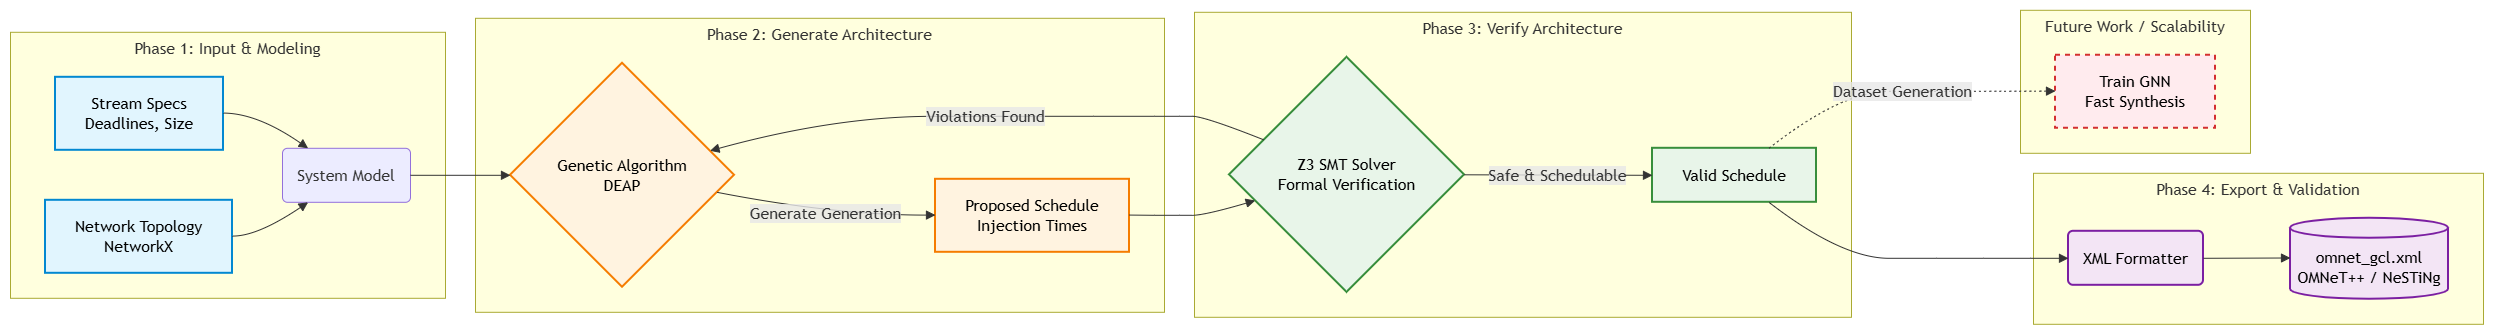

The diagram above was exported from draw.io. Its source (the exported page's mxGraphModel, read from the mxfile embedded in the PNG):
<mxGraphModel dx="2867" dy="1577" grid="1" gridSize="10" guides="1" tooltips="1" connect="1" arrows="1" fold="1" page="1" pageScale="1" pageWidth="850" pageHeight="1100" math="0" shadow="0">
  <root>
    <mxCell id="0" />
    <mxCell id="1" parent="0" />
    <UserObject label="" mermaidData="{&#10;  &quot;data&quot;: &quot;graph LR\n    %% Styling Classes\n    classDef input fill:#e1f5fe,stroke:#0288d1,stroke-width:2px,color:#000,rx:5px,ry:5px\n    classDef gen fill:#fff3e0,stroke:#f57c00,stroke-width:2px,color:#000,rx:5px,ry:5px\n    classDef ver fill:#e8f5e9,stroke:#388e3c,stroke-width:2px,color:#000,rx:5px,ry:5px\n    classDef out fill:#f3e5f5,stroke:#7b1fa2,stroke-width:2px,color:#000,rx:5px,ry:5px\n    classDef future fill:#ffebee,stroke:#d32f2f,stroke-width:2px,stroke-dasharray: 5 5,color:#000,rx:5px,ry:5px\n\n    %% Phase 1\n    subgraph Phase1 [Phase 1: Input &amp; Modeling]\n        N[Network Topology&lt;br&gt;NetworkX]:::input\n        S[Stream Specs&lt;br&gt;Deadlines, Size]:::input\n        N --&gt; M(System Model)\n        S --&gt; M\n    end\n\n    %% Phase 2\n    subgraph Phase2 [Phase 2: Generate Architecture]\n        M --&gt; GA{Genetic Algorithm&lt;br&gt;DEAP}:::gen\n        GA --&gt;|Generate Generation| PS[Proposed Schedule&lt;br&gt;Injection Times]:::gen\n    end\n\n    %% Phase 3\n    subgraph Phase3 [Phase 3: Verify Architecture]\n        PS --&gt; Z3{Z3 SMT Solver&lt;br&gt;Formal Verification}:::ver\n        Z3 --&gt;|Violations Found| GA\n        Z3 --&gt;|Safe &amp; Schedulable| VS[Valid Schedule]:::ver\n    end\n\n    %% Phase 4\n    subgraph Phase4 [Phase 4: Export &amp; Validation]\n        VS --&gt; X(XML Formatter):::out\n        X --&gt; O[(omnet_gcl.xml&lt;br&gt;OMNeT++ / NeSTiNg)]:::out\n    end\n\n    %% Future Work / GNN connection\n    subgraph FutureWork [Future Work / Scalability]\n        VS -.-&gt;|Dataset Generation| GNN[Train GNN&lt;br&gt;Fast Synthesis]:::future\n    end\n&quot;,&#10;  &quot;config&quot;: null&#10;}" id="0xwf-C-diXRRJz7u9szc-116">
      <mxCell connectable="0" parent="1" style="group;transparentBounds=1;editIcon=1;lockedGroup=0;groupPadding=10;" vertex="1">
        <mxGeometry as="geometry" />
      </mxCell>
    </UserObject>
    <UserObject label="Phase 1: Input &amp; Modeling" mermaidId="n:Phase1" mermaidBaseStyle="html=1;whiteSpace=wrap;strokeWidth=1;verticalAlign=top;fillColor=light-dark(#ffffde,#1f2020);strokeColor=light-dark(#aaaa33,#cccccc);fontColor=light-dark(#333333,#cccccc);fontFamily=Trebuchet MS,Verdana,Arial,sans-serif;fontSize=16;" mermaidBaseValue="Phase 1: Input &amp; Modeling" id="0xwf-C-diXRRJz7u9szc-117">
      <mxCell parent="0xwf-C-diXRRJz7u9szc-116" style="html=1;whiteSpace=wrap;strokeWidth=1;verticalAlign=top;fillColor=light-dark(#ffffde,#1f2020);strokeColor=light-dark(#aaaa33,#cccccc);fontColor=light-dark(#333333,#cccccc);fontFamily=Trebuchet MS,Verdana,Arial,sans-serif;fontSize=16;" vertex="1">
        <mxGeometry height="266" width="435" x="50" y="52" as="geometry" />
      </mxCell>
    </UserObject>
    <UserObject label="Network Topology&#10;NetworkX" mermaidId="n:N" mermaidBaseStyle="html=1;whiteSpace=wrap;strokeWidth=2;fillColor=#e1f5fe;strokeColor=#0288d1;fontColor=default;fontFamily=Trebuchet MS,Verdana,Arial,sans-serif;fontSize=16;" mermaidBaseValue="Network Topology&#10;NetworkX" id="0xwf-C-diXRRJz7u9szc-118">
      <mxCell parent="0xwf-C-diXRRJz7u9szc-117" style="html=1;whiteSpace=wrap;strokeWidth=2;fillColor=#e1f5fe;strokeColor=#0288d1;fontColor=default;fontFamily=Trebuchet MS,Verdana,Arial,sans-serif;fontSize=16;" vertex="1">
        <mxGeometry height="73" width="187" x="35" y="168" as="geometry" />
      </mxCell>
    </UserObject>
    <UserObject label="Stream Specs&#10;Deadlines, Size" mermaidId="n:S" mermaidBaseStyle="html=1;whiteSpace=wrap;strokeWidth=2;fillColor=#e1f5fe;strokeColor=#0288d1;fontColor=default;fontFamily=Trebuchet MS,Verdana,Arial,sans-serif;fontSize=16;" mermaidBaseValue="Stream Specs&#10;Deadlines, Size" id="0xwf-C-diXRRJz7u9szc-119">
      <mxCell parent="0xwf-C-diXRRJz7u9szc-117" style="html=1;whiteSpace=wrap;strokeWidth=2;fillColor=#e1f5fe;strokeColor=#0288d1;fontColor=default;fontFamily=Trebuchet MS,Verdana,Arial,sans-serif;fontSize=16;" vertex="1">
        <mxGeometry height="73" width="168" x="45" y="45" as="geometry" />
      </mxCell>
    </UserObject>
    <UserObject label="System Model" mermaidId="n:M" mermaidBaseStyle="rounded=1;absoluteArcSize=1;arcSize=10;html=1;whiteSpace=wrap;strokeWidth=1;fillColor=light-dark(#ECECFF,#1f2020);strokeColor=light-dark(#9370DB,#cccccc);fontColor=light-dark(#333333,#cccccc);fontFamily=Trebuchet MS,Verdana,Arial,sans-serif;fontSize=16;" mermaidBaseValue="System Model" id="0xwf-C-diXRRJz7u9szc-120">
      <mxCell parent="0xwf-C-diXRRJz7u9szc-117" style="rounded=1;absoluteArcSize=1;arcSize=10;html=1;whiteSpace=wrap;strokeWidth=1;fillColor=light-dark(#ECECFF,#1f2020);strokeColor=light-dark(#9370DB,#cccccc);fontColor=light-dark(#333333,#cccccc);fontFamily=Trebuchet MS,Verdana,Arial,sans-serif;fontSize=16;" vertex="1">
        <mxGeometry height="54" width="128" x="272" y="116" as="geometry" />
      </mxCell>
    </UserObject>
    <UserObject label="" mermaidId="e:N-&gt;M#0" mermaidBaseStyle="curved=1;startArrow=none;endArrow=block;endSize=7;strokeColor=light-dark(#333333,#cccccc);exitX=1;exitY=0.49;entryX=0.2;entryY=1;" mermaidBaseValue="" id="0xwf-C-diXRRJz7u9szc-121">
      <mxCell edge="1" parent="0xwf-C-diXRRJz7u9szc-117" source="0xwf-C-diXRRJz7u9szc-118" style="curved=1;startArrow=none;endArrow=block;endSize=7;strokeColor=light-dark(#333333,#cccccc);exitX=1;exitY=0.49;entryX=0.2;entryY=1;rounded=0;" target="0xwf-C-diXRRJz7u9szc-120">
        <mxGeometry relative="1" as="geometry">
          <Array as="points">
            <mxPoint x="247" y="204" />
          </Array>
        </mxGeometry>
      </mxCell>
    </UserObject>
    <UserObject label="" mermaidId="e:S-&gt;M#0" mermaidBaseStyle="curved=1;startArrow=none;endArrow=block;endSize=7;strokeColor=light-dark(#333333,#cccccc);exitX=1;exitY=0.49;entryX=0.2;entryY=0;" mermaidBaseValue="" id="0xwf-C-diXRRJz7u9szc-122">
      <mxCell edge="1" parent="0xwf-C-diXRRJz7u9szc-117" source="0xwf-C-diXRRJz7u9szc-119" style="curved=1;startArrow=none;endArrow=block;endSize=7;strokeColor=light-dark(#333333,#cccccc);exitX=1;exitY=0.49;entryX=0.2;entryY=0;rounded=0;" target="0xwf-C-diXRRJz7u9szc-120">
        <mxGeometry relative="1" as="geometry">
          <Array as="points">
            <mxPoint x="247" y="81" />
          </Array>
        </mxGeometry>
      </mxCell>
    </UserObject>
    <UserObject label="Phase 2: Generate Architecture" mermaidId="n:Phase2" mermaidBaseStyle="html=1;whiteSpace=wrap;strokeWidth=1;verticalAlign=top;fillColor=light-dark(#ffffde,#1f2020);strokeColor=light-dark(#aaaa33,#cccccc);fontColor=light-dark(#333333,#cccccc);fontFamily=Trebuchet MS,Verdana,Arial,sans-serif;fontSize=16;" mermaidBaseValue="Phase 2: Generate Architecture" id="0xwf-C-diXRRJz7u9szc-123">
      <mxCell parent="0xwf-C-diXRRJz7u9szc-116" style="html=1;whiteSpace=wrap;strokeWidth=1;verticalAlign=top;fillColor=light-dark(#ffffde,#1f2020);strokeColor=light-dark(#aaaa33,#cccccc);fontColor=light-dark(#333333,#cccccc);fontFamily=Trebuchet MS,Verdana,Arial,sans-serif;fontSize=16;" vertex="1">
        <mxGeometry height="294" width="689" x="515" y="38" as="geometry" />
      </mxCell>
    </UserObject>
    <UserObject label="Genetic Algorithm&#10;DEAP" mermaidId="n:GA" mermaidBaseStyle="rhombus;html=1;strokeWidth=2;whiteSpace=wrap;fillColor=#fff3e0;strokeColor=#f57c00;fontColor=default;fontFamily=Trebuchet MS,Verdana,Arial,sans-serif;fontSize=16;" mermaidBaseValue="Genetic Algorithm&#10;DEAP" id="0xwf-C-diXRRJz7u9szc-124">
      <mxCell parent="0xwf-C-diXRRJz7u9szc-123" style="rhombus;html=1;strokeWidth=2;whiteSpace=wrap;fillColor=#fff3e0;strokeColor=#f57c00;fontColor=default;fontFamily=Trebuchet MS,Verdana,Arial,sans-serif;fontSize=16;" vertex="1">
        <mxGeometry height="224" width="224" x="35" y="45" as="geometry" />
      </mxCell>
    </UserObject>
    <UserObject label="Proposed Schedule&#10;Injection Times" mermaidId="n:PS" mermaidBaseStyle="html=1;whiteSpace=wrap;strokeWidth=2;fillColor=#fff3e0;strokeColor=#f57c00;fontColor=default;fontFamily=Trebuchet MS,Verdana,Arial,sans-serif;fontSize=16;" mermaidBaseValue="Proposed Schedule&#10;Injection Times" id="0xwf-C-diXRRJz7u9szc-125">
      <mxCell parent="0xwf-C-diXRRJz7u9szc-123" style="html=1;whiteSpace=wrap;strokeWidth=2;fillColor=#fff3e0;strokeColor=#f57c00;fontColor=default;fontFamily=Trebuchet MS,Verdana,Arial,sans-serif;fontSize=16;" vertex="1">
        <mxGeometry height="73" width="194" x="460" y="161" as="geometry" />
      </mxCell>
    </UserObject>
    <UserObject label="Generate Generation" mermaidId="e:GA-&gt;PS#0" mermaidBaseStyle="curved=1;startArrow=none;endArrow=block;endSize=7;strokeColor=light-dark(#333333,#cccccc);html=1;fontSize=16;labelBackgroundColor=light-dark(#E8E8E88D,#2a2a2a8D);fontFamily=Trebuchet MS,Verdana,Arial,sans-serif;fontColor=light-dark(#333333,#cccccc);exitX=1;exitY=0.59;entryX=0;entryY=0.49;" mermaidBaseValue="Generate Generation" id="0xwf-C-diXRRJz7u9szc-126">
      <mxCell edge="1" parent="0xwf-C-diXRRJz7u9szc-123" source="0xwf-C-diXRRJz7u9szc-124" style="curved=1;startArrow=none;endArrow=block;endSize=7;strokeColor=light-dark(#333333,#cccccc);html=1;fontSize=16;labelBackgroundColor=light-dark(#E8E8E88D,#2a2a2a8D);fontFamily=Trebuchet MS,Verdana,Arial,sans-serif;fontColor=light-dark(#333333,#cccccc);exitX=1;exitY=0.59;entryX=0;entryY=0.49;rounded=0;" target="0xwf-C-diXRRJz7u9szc-125">
        <mxGeometry relative="1" as="geometry">
          <Array as="points">
            <mxPoint x="360" y="197" />
          </Array>
        </mxGeometry>
      </mxCell>
    </UserObject>
    <UserObject label="Phase 3: Verify Architecture" mermaidId="n:Phase3" mermaidBaseStyle="html=1;whiteSpace=wrap;strokeWidth=1;verticalAlign=top;fillColor=light-dark(#ffffde,#1f2020);strokeColor=light-dark(#aaaa33,#cccccc);fontColor=light-dark(#333333,#cccccc);fontFamily=Trebuchet MS,Verdana,Arial,sans-serif;fontSize=16;" mermaidBaseValue="Phase 3: Verify Architecture" id="0xwf-C-diXRRJz7u9szc-127">
      <mxCell parent="0xwf-C-diXRRJz7u9szc-116" style="html=1;whiteSpace=wrap;strokeWidth=1;verticalAlign=top;fillColor=light-dark(#ffffde,#1f2020);strokeColor=light-dark(#aaaa33,#cccccc);fontColor=light-dark(#333333,#cccccc);fontFamily=Trebuchet MS,Verdana,Arial,sans-serif;fontSize=16;" vertex="1">
        <mxGeometry height="305" width="657" x="1234" y="32" as="geometry" />
      </mxCell>
    </UserObject>
    <UserObject label="Z3 SMT Solver&#10;Formal Verification" mermaidId="n:Z3" mermaidBaseStyle="rhombus;html=1;strokeWidth=2;whiteSpace=wrap;fillColor=#e8f5e9;strokeColor=#388e3c;fontColor=default;fontFamily=Trebuchet MS,Verdana,Arial,sans-serif;fontSize=16;" mermaidBaseValue="Z3 SMT Solver&#10;Formal Verification" id="0xwf-C-diXRRJz7u9szc-128">
      <mxCell parent="0xwf-C-diXRRJz7u9szc-127" style="rhombus;html=1;strokeWidth=2;whiteSpace=wrap;fillColor=#e8f5e9;strokeColor=#388e3c;fontColor=default;fontFamily=Trebuchet MS,Verdana,Arial,sans-serif;fontSize=16;" vertex="1">
        <mxGeometry height="235" width="235" x="35" y="45" as="geometry" />
      </mxCell>
    </UserObject>
    <UserObject label="Valid Schedule" mermaidId="n:VS" mermaidBaseStyle="html=1;whiteSpace=wrap;strokeWidth=2;fillColor=#e8f5e9;strokeColor=#388e3c;fontColor=default;fontFamily=Trebuchet MS,Verdana,Arial,sans-serif;fontSize=16;" mermaidBaseValue="Valid Schedule" id="0xwf-C-diXRRJz7u9szc-129">
      <mxCell parent="0xwf-C-diXRRJz7u9szc-127" style="html=1;whiteSpace=wrap;strokeWidth=2;fillColor=#e8f5e9;strokeColor=#388e3c;fontColor=default;fontFamily=Trebuchet MS,Verdana,Arial,sans-serif;fontSize=16;" vertex="1">
        <mxGeometry height="54" width="164" x="458" y="136" as="geometry" />
      </mxCell>
    </UserObject>
    <UserObject label="Safe &amp; Schedulable" mermaidId="e:Z3-&gt;VS#0" mermaidBaseStyle="curved=1;startArrow=none;endArrow=block;endSize=7;strokeColor=light-dark(#333333,#cccccc);html=1;fontSize=16;labelBackgroundColor=light-dark(#E8E8E88D,#2a2a2a8D);fontFamily=Trebuchet MS,Verdana,Arial,sans-serif;fontColor=light-dark(#333333,#cccccc);exitX=1;exitY=0.5;entryX=0;entryY=0.5;" mermaidBaseValue="Safe &amp; Schedulable" id="0xwf-C-diXRRJz7u9szc-130">
      <mxCell edge="1" parent="0xwf-C-diXRRJz7u9szc-127" source="0xwf-C-diXRRJz7u9szc-128" style="curved=1;startArrow=none;endArrow=block;endSize=7;strokeColor=light-dark(#333333,#cccccc);html=1;fontSize=16;labelBackgroundColor=light-dark(#E8E8E88D,#2a2a2a8D);fontFamily=Trebuchet MS,Verdana,Arial,sans-serif;fontColor=light-dark(#333333,#cccccc);exitX=1;exitY=0.5;entryX=0;entryY=0.5;rounded=0;" target="0xwf-C-diXRRJz7u9szc-129">
        <mxGeometry relative="1" as="geometry">
          <Array as="points" />
        </mxGeometry>
      </mxCell>
    </UserObject>
    <UserObject label="Phase 4: Export &amp; Validation" mermaidId="n:Phase4" mermaidBaseStyle="html=1;whiteSpace=wrap;strokeWidth=1;verticalAlign=top;fillColor=light-dark(#ffffde,#1f2020);strokeColor=light-dark(#aaaa33,#cccccc);fontColor=light-dark(#333333,#cccccc);fontFamily=Trebuchet MS,Verdana,Arial,sans-serif;fontSize=16;" mermaidBaseValue="Phase 4: Export &amp; Validation" id="0xwf-C-diXRRJz7u9szc-131">
      <mxCell parent="0xwf-C-diXRRJz7u9szc-116" style="html=1;whiteSpace=wrap;strokeWidth=1;verticalAlign=top;fillColor=light-dark(#ffffde,#1f2020);strokeColor=light-dark(#aaaa33,#cccccc);fontColor=light-dark(#333333,#cccccc);fontFamily=Trebuchet MS,Verdana,Arial,sans-serif;fontSize=16;" vertex="1">
        <mxGeometry height="151" width="450" x="2073" y="193" as="geometry" />
      </mxCell>
    </UserObject>
    <UserObject label="XML Formatter" mermaidId="n:X" mermaidBaseStyle="rounded=1;absoluteArcSize=1;arcSize=10;html=1;whiteSpace=wrap;strokeWidth=2;fillColor=#f3e5f5;strokeColor=#7b1fa2;fontColor=default;fontFamily=Trebuchet MS,Verdana,Arial,sans-serif;fontSize=16;" mermaidBaseValue="XML Formatter" id="0xwf-C-diXRRJz7u9szc-132">
      <mxCell parent="0xwf-C-diXRRJz7u9szc-131" style="rounded=1;absoluteArcSize=1;arcSize=10;html=1;whiteSpace=wrap;strokeWidth=2;fillColor=#f3e5f5;strokeColor=#7b1fa2;fontColor=default;fontFamily=Trebuchet MS,Verdana,Arial,sans-serif;fontSize=16;" vertex="1">
        <mxGeometry height="54" width="135" x="35" y="58" as="geometry" />
      </mxCell>
    </UserObject>
    <UserObject label="omnet_gcl.xml&#10;OMNeT++ / NeSTiNg" mermaidId="n:O" mermaidBaseStyle="html=1;shape=cylinder3;boundedLbl=1;backgroundOutline=1;size=10;strokeWidth=2;whiteSpace=wrap;fillColor=#f3e5f5;strokeColor=#7b1fa2;fontColor=default;fontFamily=Trebuchet MS,Verdana,Arial,sans-serif;fontSize=16;" mermaidBaseValue="omnet_gcl.xml&#10;OMNeT++ / NeSTiNg" id="0xwf-C-diXRRJz7u9szc-133">
      <mxCell parent="0xwf-C-diXRRJz7u9szc-131" style="html=1;shape=cylinder3;boundedLbl=1;backgroundOutline=1;size=10;strokeWidth=2;whiteSpace=wrap;fillColor=#f3e5f5;strokeColor=#7b1fa2;fontColor=default;fontFamily=Trebuchet MS,Verdana,Arial,sans-serif;fontSize=16;" vertex="1">
        <mxGeometry height="81" width="158" x="257" y="45" as="geometry" />
      </mxCell>
    </UserObject>
    <UserObject label="" mermaidId="e:X-&gt;O#0" mermaidBaseStyle="curved=1;startArrow=none;endArrow=block;endSize=7;strokeColor=light-dark(#333333,#cccccc);exitX=1;exitY=0.5;entryX=0;entryY=0.49;" mermaidBaseValue="" id="0xwf-C-diXRRJz7u9szc-134">
      <mxCell edge="1" parent="0xwf-C-diXRRJz7u9szc-131" source="0xwf-C-diXRRJz7u9szc-132" style="curved=1;startArrow=none;endArrow=block;endSize=7;strokeColor=light-dark(#333333,#cccccc);exitX=1;exitY=0.5;entryX=0;entryY=0.49;rounded=0;" target="0xwf-C-diXRRJz7u9szc-133">
        <mxGeometry relative="1" as="geometry">
          <Array as="points" />
        </mxGeometry>
      </mxCell>
    </UserObject>
    <UserObject label="Future Work / Scalability" mermaidId="n:FutureWork" mermaidBaseStyle="html=1;whiteSpace=wrap;strokeWidth=1;verticalAlign=top;fillColor=light-dark(#ffffde,#1f2020);strokeColor=light-dark(#aaaa33,#cccccc);fontColor=light-dark(#333333,#cccccc);fontFamily=Trebuchet MS,Verdana,Arial,sans-serif;fontSize=16;" mermaidBaseValue="Future Work / Scalability" id="0xwf-C-diXRRJz7u9szc-135">
      <mxCell parent="0xwf-C-diXRRJz7u9szc-116" style="html=1;whiteSpace=wrap;strokeWidth=1;verticalAlign=top;fillColor=light-dark(#ffffde,#1f2020);strokeColor=light-dark(#aaaa33,#cccccc);fontColor=light-dark(#333333,#cccccc);fontFamily=Trebuchet MS,Verdana,Arial,sans-serif;fontSize=16;" vertex="1">
        <mxGeometry height="143" width="230" x="2060" y="30" as="geometry" />
      </mxCell>
    </UserObject>
    <UserObject label="Train GNN&#10;Fast Synthesis" mermaidId="n:GNN" mermaidBaseStyle="html=1;whiteSpace=wrap;strokeWidth=2;fillColor=#ffebee;strokeColor=#d32f2f;fontColor=default;fontFamily=Trebuchet MS,Verdana,Arial,sans-serif;fontSize=16;dashed=1;dashPattern=5 5;fixDash=1;" mermaidBaseValue="Train GNN&#10;Fast Synthesis" id="0xwf-C-diXRRJz7u9szc-136">
      <mxCell parent="0xwf-C-diXRRJz7u9szc-135" style="html=1;whiteSpace=wrap;strokeWidth=2;fillColor=#ffebee;strokeColor=#d32f2f;fontColor=default;fontFamily=Trebuchet MS,Verdana,Arial,sans-serif;fontSize=16;dashed=1;dashPattern=5 5;fixDash=1;" vertex="1">
        <mxGeometry height="73" width="160" x="35" y="45" as="geometry" />
      </mxCell>
    </UserObject>
    <UserObject label="" mermaidId="e:M-&gt;GA#0" mermaidBaseStyle="curved=1;startArrow=none;endArrow=block;endSize=7;strokeColor=light-dark(#333333,#cccccc);exitX=1;exitY=0.5;entryX=0;entryY=0.5;" mermaidBaseValue="" id="0xwf-C-diXRRJz7u9szc-137">
      <mxCell edge="1" parent="0xwf-C-diXRRJz7u9szc-116" source="0xwf-C-diXRRJz7u9szc-120" style="curved=1;startArrow=none;endArrow=block;endSize=7;strokeColor=light-dark(#333333,#cccccc);exitX=1;exitY=0.5;entryX=0;entryY=0.5;rounded=0;" target="0xwf-C-diXRRJz7u9szc-124">
        <mxGeometry relative="1" as="geometry">
          <Array as="points" />
        </mxGeometry>
      </mxCell>
    </UserObject>
    <UserObject label="" mermaidId="e:PS-&gt;Z3#0" mermaidBaseStyle="curved=1;startArrow=none;endArrow=block;endSize=7;strokeColor=light-dark(#333333,#cccccc);exitX=1;exitY=0.49;entryX=0;entryY=0.64;" mermaidBaseValue="" id="0xwf-C-diXRRJz7u9szc-138">
      <mxCell edge="1" parent="0xwf-C-diXRRJz7u9szc-116" source="0xwf-C-diXRRJz7u9szc-125" style="curved=1;startArrow=none;endArrow=block;endSize=7;strokeColor=light-dark(#333333,#cccccc);exitX=1;exitY=0.49;entryX=0;entryY=0.64;rounded=0;" target="0xwf-C-diXRRJz7u9szc-128">
        <mxGeometry relative="1" as="geometry">
          <Array as="points">
            <mxPoint x="1194" y="235" />
            <mxPoint x="1219" y="235" />
            <mxPoint x="1244" y="235" />
          </Array>
        </mxGeometry>
      </mxCell>
    </UserObject>
    <UserObject label="Violations Found" mermaidId="e:Z3-&gt;GA#0" mermaidBaseStyle="curved=1;startArrow=none;endArrow=block;endSize=7;strokeColor=light-dark(#333333,#cccccc);html=1;fontSize=16;labelBackgroundColor=light-dark(#E8E8E88D,#2a2a2a8D);fontFamily=Trebuchet MS,Verdana,Arial,sans-serif;fontColor=light-dark(#333333,#cccccc);exitX=0;exitY=0.29;entryX=1;entryY=0.36;" mermaidBaseValue="Violations Found" id="0xwf-C-diXRRJz7u9szc-139">
      <mxCell edge="1" parent="0xwf-C-diXRRJz7u9szc-116" source="0xwf-C-diXRRJz7u9szc-128" style="curved=1;startArrow=none;endArrow=block;endSize=7;strokeColor=light-dark(#333333,#cccccc);html=1;fontSize=16;labelBackgroundColor=light-dark(#E8E8E88D,#2a2a2a8D);fontFamily=Trebuchet MS,Verdana,Arial,sans-serif;fontColor=light-dark(#333333,#cccccc);exitX=0;exitY=0.29;entryX=1;entryY=0.36;rounded=0;" target="0xwf-C-diXRRJz7u9szc-124">
        <mxGeometry relative="1" as="geometry">
          <Array as="points">
            <mxPoint x="1244" y="136" />
            <mxPoint x="1219" y="136" />
            <mxPoint x="1194" y="136" />
            <mxPoint x="1072" y="136" />
            <mxPoint x="875" y="136" />
          </Array>
        </mxGeometry>
      </mxCell>
    </UserObject>
    <UserObject label="" mermaidId="e:VS-&gt;X#0" mermaidBaseStyle="curved=1;startArrow=none;endArrow=block;endSize=7;strokeColor=light-dark(#333333,#cccccc);exitX=0.71;exitY=1;entryX=0;entryY=0.5;" mermaidBaseValue="" id="0xwf-C-diXRRJz7u9szc-140">
      <mxCell edge="1" parent="0xwf-C-diXRRJz7u9szc-116" source="0xwf-C-diXRRJz7u9szc-129" style="curved=1;startArrow=none;endArrow=block;endSize=7;strokeColor=light-dark(#333333,#cccccc);exitX=0.71;exitY=1;entryX=0;entryY=0.5;rounded=0;" target="0xwf-C-diXRRJz7u9szc-132">
        <mxGeometry relative="1" as="geometry">
          <Array as="points">
            <mxPoint x="1881" y="278" />
            <mxPoint x="1976" y="278" />
            <mxPoint x="2070" y="278" />
          </Array>
        </mxGeometry>
      </mxCell>
    </UserObject>
    <UserObject label="Dataset Generation" mermaidId="e:VS-&gt;GNN#0" mermaidBaseStyle="curved=1;dashed=1;dashPattern=2 3;fixDash=1;startArrow=none;endArrow=block;endSize=7;strokeColor=light-dark(#333333,#cccccc);html=1;fontSize=16;labelBackgroundColor=light-dark(#E8E8E88D,#2a2a2a8D);fontFamily=Trebuchet MS,Verdana,Arial,sans-serif;fontColor=light-dark(#333333,#cccccc);exitX=0.71;exitY=0;entryX=0;entryY=0.49;" mermaidBaseValue="Dataset Generation" id="0xwf-C-diXRRJz7u9szc-141">
      <mxCell edge="1" parent="0xwf-C-diXRRJz7u9szc-116" source="0xwf-C-diXRRJz7u9szc-129" style="curved=1;dashed=1;dashPattern=2 3;fixDash=1;startArrow=none;endArrow=block;endSize=7;strokeColor=light-dark(#333333,#cccccc);html=1;fontSize=16;labelBackgroundColor=light-dark(#E8E8E88D,#2a2a2a8D);fontFamily=Trebuchet MS,Verdana,Arial,sans-serif;fontColor=light-dark(#333333,#cccccc);exitX=0.71;exitY=0;entryX=0;entryY=0.49;rounded=0;" target="0xwf-C-diXRRJz7u9szc-136">
        <mxGeometry relative="1" as="geometry">
          <Array as="points">
            <mxPoint x="1881" y="111" />
            <mxPoint x="1976" y="111" />
            <mxPoint x="2070" y="111" />
          </Array>
        </mxGeometry>
      </mxCell>
    </UserObject>
  </root>
</mxGraphModel>